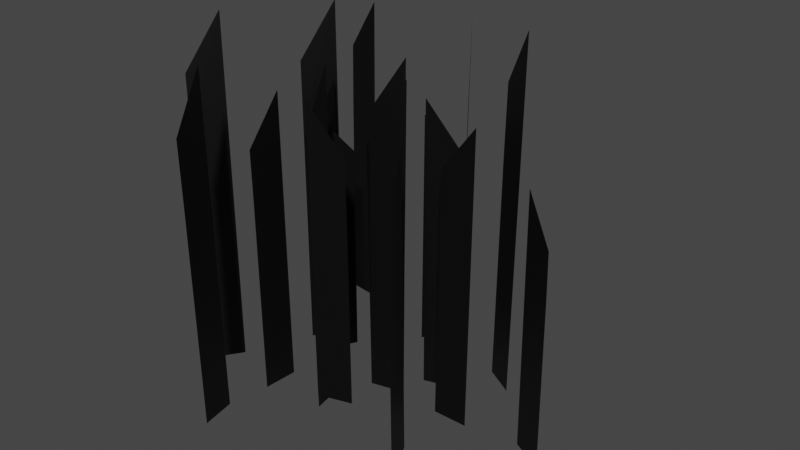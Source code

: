 # Source: grass.blend  (saved by Blender 3.6.11; exported with 4.5.12 LTS)
import bpy
from mathutils import Matrix  # noqa: F401  (used for matrix-valued properties, if any)

bpy.ops.wm.read_factory_settings(use_empty=True)
scene = bpy.context.scene
scene.name = 'Scene'

# ---- collections
col_collection = bpy.data.collections.new('Collection'); scene.collection.children.link(col_collection)

# ---- materials (node trees are filled in below, after node groups)
mat_materiais = bpy.data.materials.new('Materiais')
mat_materiais.use_transparent_shadow = False

# ---- material node trees
mat_materiais.use_nodes = True; mat_materiais.node_tree.nodes.clear()
_N = mat_materiais.node_tree.nodes; _L = mat_materiais.node_tree.links
n0 = _N.new('ShaderNodeBsdfPrincipled'); n0.name = 'BSDF - Pré-fundamentado'; n0.location = (10, 300)
n0.distribution = 'GGX'
n0.subsurface_method = 'RANDOM_WALK_SKIN'
n0.inputs[0].default_value = (0.0, 0.0, 0.0, 1.0)
n0.inputs[3].default_value = 1.45
n0.inputs[27].default_value = (0.0, 0.0, 0.0, 1.0)
n0.inputs[28].default_value = 1.0
n1 = _N.new('ShaderNodeOutputMaterial'); n1.name = 'Saída de material'; n1.location = (300, 300)
_L.new(n0.outputs[0], n1.inputs[0])
n1.is_active_output = True

# ---- world
world_world = bpy.data.worlds.new('World'); scene.world = world_world
world_world.use_nodes = True; world_world.node_tree.nodes.clear()
_N = world_world.node_tree.nodes; _L = world_world.node_tree.links
n0 = _N.new('ShaderNodeOutputWorld'); n0.name = 'World Output'; n0.location = (300, 300)
n1 = _N.new('ShaderNodeBackground'); n1.name = 'Background'; n1.location = (10, 300)
n1.inputs[0].default_value = (0.05088, 0.05088, 0.05088, 1.0)
_L.new(n1.outputs[0], n0.inputs[0])
n0.is_active_output = True
world_world.color = (0.05088, 0.05088, 0.05088)
world_world.use_sun_shadow = False
world_world.sun_shadow_jitter_overblur = 0.0

# ---- meshes
me_plano = bpy.data.meshes.new('Plano')
me_plano.from_pydata([(1.52, -0.01872, 0.01771), (1.999, -0.01872, 0.01771), (1.52, 0.01872, 3.443), (1.999, 0.01872, 4.082), (1.52, 0.006148, 2.717), (1.52, -0.006332, 1.363), (1.999, -0.006332, 1.363), (1.999, 0.006148, 2.717), (0.4772, -0.07064, 0.01907), (0.9421, 0.04496, 0.01907), (0.4671, -0.03005, 3.921), (0.9318, 0.08635, 4.649), (0.4703, -0.04315, 3.094), (0.4738, -0.05695, 1.551), (0.9387, 0.05866, 1.551), (0.9353, 0.07245, 3.094), (3.136, -0.09305, -0.0007644), (2.708, 0.1221, -0.0007646), (3.121, -0.1228, 2.971), (2.694, 0.09305, 3.526), (3.127, -0.1123, 2.342), (3.131, -0.1027, 1.166), (2.703, 0.1125, 1.166), (2.698, 0.1028, 2.342), (1.863, -1.294, 0.01771), (1.691, -0.8475, 0.01771), (1.829, -1.308, 3.443), (1.656, -0.861, 4.082), (1.84, -1.303, 2.717), (1.852, -1.299, 1.363), (1.679, -0.852, 1.363), (1.667, -0.8565, 2.717), (1.542, 1.215, -0.006796), (1.954, 0.9711, -0.006796), (1.564, 1.253, 4.178), (1.978, 1.011, 4.96), (1.557, 1.241, 3.292), (1.549, 1.228, 1.637), (1.962, 0.9841, 1.637), (1.97, 0.9973, 3.292), (0.1268, 0.324, -0.1811), (0.1583, 0.8021, -0.1811), (0.08944, 0.3265, 3.244), (0.121, 0.8045, 3.883), (0.102, 0.3256, 2.519), (0.1144, 0.3248, 1.164), (0.146, 0.8029, 1.164), (0.1335, 0.8037, 2.519), (0.11, -0.72, -0.1798), (0.02522, -0.2484, -0.1798), (0.0688, -0.7274, 3.722), (-0.01676, -0.256, 4.45), (0.08209, -0.725, 2.896), (0.09608, -0.7225, 1.352), (0.01133, -0.2509, 1.352), (-0.002662, -0.2535, 2.896), (0.3073, 1.932, -0.2144), (0.06451, 1.519, -0.2144), (0.336, 1.915, 2.757), (0.09252, 1.502, 3.312), (0.3259, 1.921, 2.128), (0.3166, 1.926, 0.9525), (0.07378, 1.513, 0.9525), (0.08311, 1.508, 2.128), (1.422, 0.5827, 0.01006), (0.965, 0.4397, 0.01006), (1.433, 0.547, 3.435), (0.9762, 0.404, 4.075), (1.43, 0.559, 2.71), (1.426, 0.5709, 1.355), (0.9687, 0.4279, 1.355), (0.9724, 0.416, 2.71), (-1.102, 0.4268, -0.1218), (-0.8323, 0.8225, -0.1218), (-1.139, 0.4518, 4.063), (-0.8701, 0.8482, 4.845), (-1.128, 0.4439, 3.177), (-1.115, 0.4353, 1.522), (-0.8448, 0.831, 1.522), (-0.8574, 0.8396, 3.177), (-0.5147, -1.055, 0.0394), (-0.4832, -0.5769, 0.0394), (-0.5521, -1.052, 3.464), (-0.5205, -0.5744, 4.104), (-0.5395, -1.053, 2.739), (-0.5271, -1.054, 1.384), (-0.4955, -0.5761, 1.384), (-0.508, -0.5752, 2.739), (-0.5315, -2.099, 0.04077), (-0.6163, -1.627, 0.04077), (-0.5727, -2.106, 3.942), (-0.6583, -1.635, 4.671), (-0.5594, -2.104, 3.116), (-0.5454, -2.101, 1.573), (-0.6302, -1.63, 1.573), (-0.6442, -1.632, 3.116), (-0.3341, 0.5529, 0.02093), (-0.577, 0.1399, 0.02093), (-0.3055, 0.536, 2.993), (-0.549, 0.1234, 3.547), (-0.3155, 0.5419, 2.363), (-0.3249, 0.5474, 1.188), (-0.5677, 0.1344, 1.188), (-0.5584, 0.1289, 2.363), (0.7808, -0.7963, 0.2306), (0.3235, -0.9393, 0.2306), (0.792, -0.832, 3.656), (0.3347, -0.975, 4.295), (0.7882, -0.82, 2.93), (0.7845, -0.8081, 1.576), (0.3272, -0.9511, 1.576), (0.3309, -0.963, 2.93), (-1.744, -0.9522, -0.06859), (-1.474, -0.5565, -0.06859), (-1.781, -0.9271, 4.117), (-1.512, -0.5307, 4.898), (-1.769, -0.9351, 3.23), (-1.756, -0.9437, 1.575), (-1.486, -0.548, 1.575), (-1.499, -0.5394, 3.23), (-0.5684, 1.519, -0.2678), (-0.1259, 1.335, -0.2678), (-0.554, 1.553, 3.157), (-0.1115, 1.369, 3.797), (-0.5588, 1.542, 2.432), (-0.5636, 1.53, 1.077), (-0.1211, 1.346, 1.077), (-0.1163, 1.358, 2.432), (-1.551, 1.87, -0.07525), (-1.078, 1.799, -0.07525), (-1.545, 1.912, 3.826), (-1.071, 1.841, 4.555), (-1.547, 1.898, 3.0), (-1.549, 1.884, 1.457), (-1.076, 1.813, 1.457), (-1.073, 1.827, 3.0), (0.8959, 0.8304, -0.06125), (0.583, 1.193, -0.06125), (0.8707, 0.8086, 2.91), (0.5584, 1.172, 3.465), (0.8796, 0.8163, 2.281), (0.8878, 0.8233, 1.106), (0.5748, 1.186, 1.106), (0.5666, 1.179, 2.281), (-0.7402, 0.2087, -0.2211), (-0.7285, 0.6877, -0.2211), (-0.7776, 0.2096, 3.204), (-0.7659, 0.6886, 3.843), (-0.765, 0.2093, 2.479), (-0.7526, 0.209, 1.124), (-0.7409, 0.688, 1.124), (-0.7533, 0.6883, 2.479), (-0.07564, 2.649, -0.2923), (0.2121, 2.266, -0.2923), (-0.0401, 2.676, 3.893), (0.2487, 2.294, 4.674), (-0.05134, 2.668, 3.007), (-0.06353, 2.658, 1.351), (0.2242, 2.275, 1.351), (0.2364, 2.285, 3.007)], [], [(4, 7, 3, 2), (0, 1, 6, 5), (5, 6, 7, 4), (12, 15, 11, 10), (8, 9, 14, 13), (13, 14, 15, 12), (20, 23, 19, 18), (16, 17, 22, 21), (21, 22, 23, 20), (28, 31, 27, 26), (24, 25, 30, 29), (29, 30, 31, 28), (36, 39, 35, 34), (32, 33, 38, 37), (37, 38, 39, 36), (44, 47, 43, 42), (40, 41, 46, 45), (45, 46, 47, 44), (52, 55, 51, 50), (48, 49, 54, 53), (53, 54, 55, 52), (60, 63, 59, 58), (56, 57, 62, 61), (61, 62, 63, 60), (68, 71, 67, 66), (64, 65, 70, 69), (69, 70, 71, 68), (76, 79, 75, 74), (72, 73, 78, 77), (77, 78, 79, 76), (84, 87, 83, 82), (80, 81, 86, 85), (85, 86, 87, 84), (92, 95, 91, 90), (88, 89, 94, 93), (93, 94, 95, 92), (100, 103, 99, 98), (96, 97, 102, 101), (101, 102, 103, 100), (108, 111, 107, 106), (104, 105, 110, 109), (109, 110, 111, 108), (116, 119, 115, 114), (112, 113, 118, 117), (117, 118, 119, 116), (124, 127, 123, 122), (120, 121, 126, 125), (125, 126, 127, 124), (132, 135, 131, 130), (128, 129, 134, 133), (133, 134, 135, 132), (140, 143, 139, 138), (136, 137, 142, 141), (141, 142, 143, 140), (148, 151, 147, 146), (144, 145, 150, 149), (149, 150, 151, 148), (156, 159, 155, 154), (152, 153, 158, 157), (157, 158, 159, 156)])
_uv = me_plano.uv_layers.new(name='Mapa UV')
_uv.uv.foreach_set('vector', [0.2817, 0.879, 0.2629, 0.8778, 0.2598, 0.671, 0.2848, 0.6722, 0.2817, 1.167, 0.2654, 1.117, 0.2639, 1.022, 0.2827, 0.9932, 0.2827, 0.9932, 0.2639, 1.022, 0.2629, 0.8778, 0.2817, 0.879, 0.4176, 0.9822, 0.4382, 0.9883, 0.4382, 1.151, 0.4172, 1.067, 0.4176, 0.666, 0.4382, 0.6721, 0.4382, 0.8296, 0.4176, 0.8235, 0.4176, 0.8235, 0.4382, 0.8296, 0.4382, 0.9883, 0.4176, 0.9822, 0.5286, 0.9128, 0.5449, 0.9223, 0.5434, 1.084, 0.5297, 0.9636, 0.5273, 0.6705, 0.5488, 0.6745, 0.5478, 0.831, 0.5298, 0.8352, 0.5298, 0.8352, 0.5478, 0.831, 0.5449, 0.9223, 0.5286, 0.9128, 0.4667, 0.7474, 0.4386, 0.8127, 0.4386, 0.6721, 0.4653, 0.6722, 0.4667, 1.026, 0.4386, 1.091, 0.4386, 0.9524, 0.4667, 0.887, 0.4667, 0.887, 0.4386, 0.9524, 0.4386, 0.8127, 0.4667, 0.7474, 0.05921, 0.7652, 0.03909, 0.8436, 0.03909, 0.6721, 0.0584, 0.6739, 0.05921, 1.105, 0.03909, 1.183, 0.03909, 1.014, 0.05921, 0.9356, 0.05921, 0.9356, 0.03909, 1.014, 0.03909, 0.8436, 0.05921, 0.7652, 0.1987, 0.8173, 0.1809, 0.8194, 0.1809, 0.6787, 0.1994, 0.742, 0.1986, 1.096, 0.1809, 1.098, 0.1809, 0.9591, 0.1986, 0.957, 0.1986, 0.957, 0.1809, 0.9591, 0.1809, 0.8194, 0.1987, 0.8173, 0.3358, 0.763, 0.3098, 0.839, 0.3098, 0.6787, 0.3362, 0.6665, 0.3358, 1.08, 0.3098, 1.156, 0.3098, 0.9982, 0.3358, 0.9222, 0.3358, 0.9222, 0.3098, 0.9982, 0.3098, 0.839, 0.3358, 0.763, 0.4131, 0.7394, 0.3941, 0.7942, 0.3941, 0.6722, 0.4145, 0.6742, 0.4131, 0.9807, 0.3941, 1.036, 0.3941, 0.9154, 0.4131, 0.8605, 0.4131, 0.8605, 0.3941, 0.9154, 0.3941, 0.7942, 0.4131, 0.7394, 0.5843, 0.7489, 0.5674, 0.818, 0.5674, 0.6776, 0.5847, 0.6743, 0.5843, 1.027, 0.5674, 1.096, 0.5674, 0.9573, 0.5843, 0.8883, 0.5843, 0.8883, 0.5674, 0.9573, 0.5674, 0.818, 0.5843, 0.7489, 0.3399, 0.9984, 0.3577, 0.9916, 0.3585, 1.182, 0.3386, 1.09, 0.3408, 0.6776, 0.3585, 0.6708, 0.3577, 0.821, 0.3399, 0.8278, 0.3399, 0.8278, 0.3577, 0.821, 0.3577, 0.9916, 0.3399, 0.9984, 0.1627, 0.9591, 0.1804, 0.9571, 0.1805, 1.098, 0.1619, 1.034, 0.1627, 0.6807, 0.1805, 0.6787, 0.1804, 0.8174, 0.1627, 0.8194, 0.1627, 0.8194, 0.1804, 0.8174, 0.1804, 0.9571, 0.1627, 0.9591, 0.08745, 0.7576, 0.0631, 0.8418, 0.06308, 0.6815, 0.08614, 0.672, 0.08743, 1.075, 0.06308, 1.159, 0.06309, 1.001, 0.08744, 0.9167, 0.08744, 0.9167, 0.06309, 1.001, 0.0631, 0.8418, 0.08745, 0.7576, 0.39, 0.7339, 0.3692, 0.7942, 0.3692, 0.6722, 0.3913, 0.6687, 0.39, 0.9752, 0.3692, 1.036, 0.3692, 0.9153, 0.39, 0.855, 0.39, 0.855, 0.3692, 0.9153, 0.3692, 0.7942, 0.39, 0.7339, 0.2369, 0.9533, 0.2563, 0.9523, 0.2563, 1.093, 0.2364, 1.028, 0.2369, 0.6756, 0.2563, 0.6746, 0.2563, 0.8129, 0.2369, 0.8139, 0.2369, 0.8139, 0.2563, 0.8129, 0.2563, 0.9523, 0.2369, 0.9533, 0.2877, 1.013, 0.3097, 1.012, 0.3097, 1.184, 0.2864, 1.105, 0.2877, 0.6734, 0.3097, 0.6721, 0.3097, 0.8414, 0.2877, 0.8427, 0.2877, 0.8427, 0.3097, 0.8414, 0.3097, 1.012, 0.2877, 1.013, 0.1618, 0.7486, 0.1404, 0.8134, 0.1404, 0.673, 0.1612, 0.6739, 0.1618, 1.026, 0.1404, 1.091, 0.1404, 0.9527, 0.1618, 0.8879, 0.1618, 0.8879, 0.1404, 0.9527, 0.1404, 0.8134, 0.1618, 0.7486, 0.112, 0.7528, 0.08987, 0.8405, 0.08987, 0.6807, 0.1118, 0.6678, 0.112, 1.069, 0.08987, 1.157, 0.08987, 0.9992, 0.112, 0.9114, 0.112, 0.9114, 0.08987, 0.9992, 0.08987, 0.8405, 0.112, 0.7528, 0.5143, 0.7446, 0.4885, 0.794, 0.4885, 0.6721, 0.5122, 0.6714, 0.5143, 0.9858, 0.4885, 1.035, 0.4885, 0.9151, 0.5143, 0.8657, 0.5143, 0.8657, 0.4885, 0.9151, 0.4885, 0.794, 0.5143, 0.7446, 0.1321, 0.748, 0.1171, 0.8167, 0.1171, 0.676, 0.1325, 0.6726, 0.132, 1.026, 0.1171, 1.095, 0.1171, 0.9564, 0.1321, 0.8877, 0.1321, 0.8877, 0.1171, 0.9564, 0.1171, 0.8167, 0.1321, 0.748, 0.2303, 0.764, 0.1967, 0.8493, 0.1967, 0.6775, 0.229, 0.6725, 0.2303, 1.104, 0.1967, 1.186, 0.1967, 1.02, 0.2303, 0.9346, 0.2303, 0.9346, 0.1967, 1.02, 0.1967, 0.8493, 0.2303, 0.764])
me_plano.materials.append(mat_materiais)
me_plano.update()

# ---- objects
ob_plano = bpy.data.objects.new('Plano', me_plano)

# ---- transforms, parenting, visibility, modifiers, constraints
ob_plano.location = (0.0, 0.0, 0.0)

# ---- collection membership
col_collection.objects.link(ob_plano)

# ---- scene / render settings (as saved in the file)
scene.frame_start = 1; scene.frame_end = 250; scene.frame_set(17)
scene.render.engine = 'BLENDER_EEVEE_NEXT'
scene.cycles.sampling_pattern = 'TABULATED_SOBOL'
scene.view_settings.view_transform = 'Filmic'
bpy.context.view_layer.update()

# ---- added for rendering (the .blend has no active camera and no usable light): camera, sun
cam_auto = bpy.data.cameras.new('AutoCamera')
cam_auto.lens = 50.0
cam_auto.sensor_width = 36.0
cam_auto.clip_end = 1000.0
ob_auto_camera = bpy.data.objects.new('AutoCamera', cam_auto)
scene.collection.objects.link(ob_auto_camera)
ob_auto_camera.location = (8.67081, -9.30674, 8.72812)
ob_auto_camera.rotation_euler = (1.09748, -7.21219e-08, 0.694738)
scene.camera = ob_auto_camera
light_auto_sun = bpy.data.lights.new('AutoSun', 'SUN')
light_auto_sun.energy = 3.0
light_auto_sun.angle = 0.0523599
ob_auto_sun = bpy.data.objects.new('AutoSun', light_auto_sun)
scene.collection.objects.link(ob_auto_sun)
ob_auto_sun.rotation_euler = (0.872665, 0.174533, 0.523599)
bpy.context.view_layer.update()
